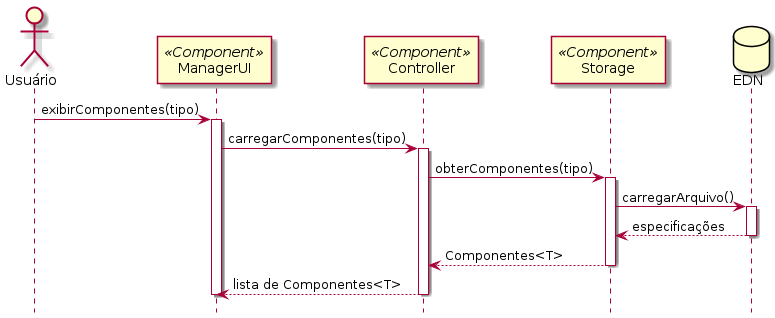

The diagram above was rendered by PlantUML. Its source (embedded in the PNG):
@startuml c06

hide footbox

actor "Usuário" as usr
participant "ManagerUI" as mui <<Component>>
participant "Controller" as ctrl <<Component>>
participant "Storage" as str <<Component>>
database "EDN" as edn

usr -> mui: exibirComponentes(tipo)
activate mui
mui -> ctrl: carregarComponentes(tipo)
activate ctrl
ctrl -> str: obterComponentes(tipo)
activate str
str -> edn: carregarArquivo()
activate edn
edn --> str: especificações
deactivate edn
str --> ctrl: Componentes<T>
deactivate str
ctrl --> mui: lista de Componentes<T>
deactivate ctrl
deactivate mui

@enduml